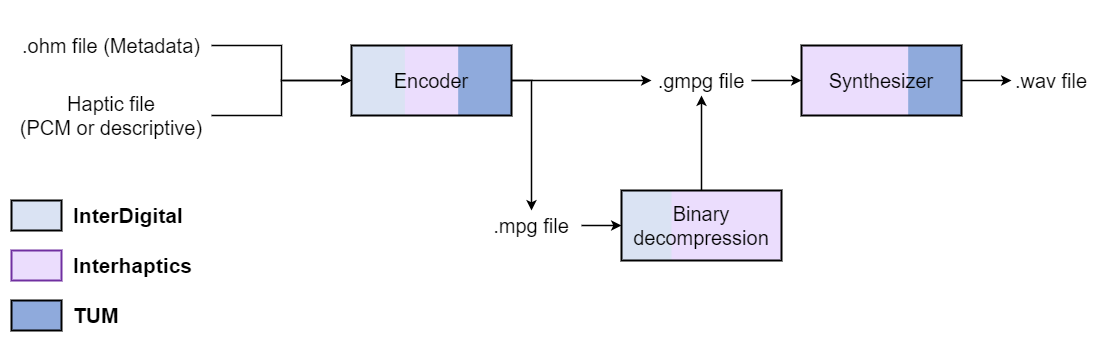

The diagram above was exported from draw.io. Its source (the exported page's mxGraphModel, read from the mxfile embedded in the PNG):
<mxGraphModel dx="1422" dy="762" grid="1" gridSize="10" guides="1" tooltips="1" connect="1" arrows="1" fold="1" page="1" pageScale="1" pageWidth="850" pageHeight="1100" math="0" shadow="0">
  <root>
    <mxCell id="0" />
    <mxCell id="1" parent="0" />
    <mxCell id="Na3cEOaPck8NqZLjMFLH-56" value="" style="group" vertex="1" connectable="0" parent="1">
      <mxGeometry x="900" y="525" width="160" height="70" as="geometry" />
    </mxCell>
    <mxCell id="Na3cEOaPck8NqZLjMFLH-58" value="" style="rounded=0;whiteSpace=wrap;html=1;fontSize=20;align=center;fillColor=#EBDDFD;strokeWidth=2;strokeColor=none;gradientDirection=east;" vertex="1" parent="Na3cEOaPck8NqZLjMFLH-56">
      <mxGeometry width="112.59" height="70" as="geometry" />
    </mxCell>
    <mxCell id="Na3cEOaPck8NqZLjMFLH-59" value="" style="rounded=0;whiteSpace=wrap;html=1;fontSize=20;align=center;fillColor=#8FAADC;strokeWidth=2;strokeColor=none;gradientDirection=east;" vertex="1" parent="Na3cEOaPck8NqZLjMFLH-56">
      <mxGeometry x="106.66666666666667" width="53.333333333333336" height="70" as="geometry" />
    </mxCell>
    <mxCell id="Na3cEOaPck8NqZLjMFLH-60" value="Synthesizer" style="rounded=0;whiteSpace=wrap;html=1;fontSize=20;align=center;fillColor=none;strokeWidth=2;strokeColor=#000000;gradientDirection=east;gradientColor=#EBDDFD;" vertex="1" parent="Na3cEOaPck8NqZLjMFLH-56">
      <mxGeometry width="160" height="70" as="geometry" />
    </mxCell>
    <mxCell id="l54Q_D6mOzUxOs0jOwQW-73" value=".gmpg file" style="text;html=1;strokeColor=none;fillColor=none;align=center;verticalAlign=middle;whiteSpace=wrap;rounded=0;fontSize=20;" parent="1" vertex="1">
      <mxGeometry x="750" y="545" width="100" height="30" as="geometry" />
    </mxCell>
    <mxCell id="l54Q_D6mOzUxOs0jOwQW-85" value="" style="group" parent="1" vertex="1" connectable="0">
      <mxGeometry x="110" y="680" width="150" height="130" as="geometry" />
    </mxCell>
    <mxCell id="l54Q_D6mOzUxOs0jOwQW-82" value="" style="group" parent="l54Q_D6mOzUxOs0jOwQW-85" vertex="1" connectable="0">
      <mxGeometry width="150" height="30" as="geometry" />
    </mxCell>
    <mxCell id="l54Q_D6mOzUxOs0jOwQW-6" value="" style="rounded=0;whiteSpace=wrap;html=1;fontSize=20;align=center;fillColor=#DAE3F3;strokeWidth=2;" parent="l54Q_D6mOzUxOs0jOwQW-82" vertex="1">
      <mxGeometry width="50" height="30" as="geometry" />
    </mxCell>
    <mxCell id="l54Q_D6mOzUxOs0jOwQW-79" value="InterDigital" style="text;html=1;strokeColor=none;fillColor=none;align=left;verticalAlign=middle;whiteSpace=wrap;rounded=0;fontSize=21;fontStyle=1" parent="l54Q_D6mOzUxOs0jOwQW-82" vertex="1">
      <mxGeometry x="60" width="90" height="30" as="geometry" />
    </mxCell>
    <mxCell id="l54Q_D6mOzUxOs0jOwQW-83" value="" style="group" parent="l54Q_D6mOzUxOs0jOwQW-85" vertex="1" connectable="0">
      <mxGeometry y="50" width="150" height="30" as="geometry" />
    </mxCell>
    <mxCell id="l54Q_D6mOzUxOs0jOwQW-8" value="" style="rounded=0;whiteSpace=wrap;html=1;fontSize=20;align=center;fillColor=#EBDDFD;strokeColor=#7030A0;strokeWidth=2;" parent="l54Q_D6mOzUxOs0jOwQW-83" vertex="1">
      <mxGeometry width="50" height="30" as="geometry" />
    </mxCell>
    <mxCell id="l54Q_D6mOzUxOs0jOwQW-80" value="Interhaptics" style="text;html=1;strokeColor=none;fillColor=none;align=left;verticalAlign=middle;whiteSpace=wrap;rounded=0;fontSize=21;fontStyle=1" parent="l54Q_D6mOzUxOs0jOwQW-83" vertex="1">
      <mxGeometry x="60" width="90" height="30" as="geometry" />
    </mxCell>
    <mxCell id="l54Q_D6mOzUxOs0jOwQW-84" value="" style="group" parent="l54Q_D6mOzUxOs0jOwQW-85" vertex="1" connectable="0">
      <mxGeometry y="100" width="150" height="30" as="geometry" />
    </mxCell>
    <mxCell id="l54Q_D6mOzUxOs0jOwQW-9" value="" style="rounded=0;whiteSpace=wrap;html=1;fontSize=20;align=center;fillColor=#8FAADC;strokeWidth=2;" parent="l54Q_D6mOzUxOs0jOwQW-84" vertex="1">
      <mxGeometry width="50" height="30" as="geometry" />
    </mxCell>
    <mxCell id="l54Q_D6mOzUxOs0jOwQW-81" value="TUM" style="text;html=1;strokeColor=none;fillColor=none;align=left;verticalAlign=middle;whiteSpace=wrap;rounded=0;fontSize=21;fontStyle=1" parent="l54Q_D6mOzUxOs0jOwQW-84" vertex="1">
      <mxGeometry x="60" width="90" height="30" as="geometry" />
    </mxCell>
    <mxCell id="Na3cEOaPck8NqZLjMFLH-14" value="" style="group" vertex="1" connectable="0" parent="1">
      <mxGeometry x="450" y="525" width="160" height="70" as="geometry" />
    </mxCell>
    <mxCell id="Na3cEOaPck8NqZLjMFLH-13" value="" style="group" vertex="1" connectable="0" parent="Na3cEOaPck8NqZLjMFLH-14">
      <mxGeometry width="160" height="70" as="geometry" />
    </mxCell>
    <mxCell id="Na3cEOaPck8NqZLjMFLH-10" value="" style="rounded=0;whiteSpace=wrap;html=1;fontSize=20;align=center;fillColor=#DAE3F3;strokeWidth=2;strokeColor=none;gradientDirection=east;" vertex="1" parent="Na3cEOaPck8NqZLjMFLH-13">
      <mxGeometry width="59.25925925925926" height="70" as="geometry" />
    </mxCell>
    <mxCell id="Na3cEOaPck8NqZLjMFLH-5" value="" style="rounded=0;whiteSpace=wrap;html=1;fontSize=20;align=center;fillColor=#EBDDFD;strokeWidth=2;strokeColor=none;gradientDirection=east;" vertex="1" parent="Na3cEOaPck8NqZLjMFLH-13">
      <mxGeometry x="53.333333333333336" width="59.25925925925926" height="70" as="geometry" />
    </mxCell>
    <mxCell id="Na3cEOaPck8NqZLjMFLH-9" value="" style="rounded=0;whiteSpace=wrap;html=1;fontSize=20;align=center;fillColor=#8FAADC;strokeWidth=2;strokeColor=none;gradientDirection=east;" vertex="1" parent="Na3cEOaPck8NqZLjMFLH-13">
      <mxGeometry x="106.66666666666667" width="53.333333333333336" height="70" as="geometry" />
    </mxCell>
    <mxCell id="Na3cEOaPck8NqZLjMFLH-7" value="Encoder" style="rounded=0;whiteSpace=wrap;html=1;fontSize=20;align=center;fillColor=none;strokeWidth=2;strokeColor=#000000;gradientDirection=east;gradientColor=#EBDDFD;" vertex="1" parent="Na3cEOaPck8NqZLjMFLH-14">
      <mxGeometry width="160" height="70" as="geometry" />
    </mxCell>
    <mxCell id="Na3cEOaPck8NqZLjMFLH-15" value="" style="group" vertex="1" connectable="0" parent="1">
      <mxGeometry x="110" y="490" width="200" height="140" as="geometry" />
    </mxCell>
    <mxCell id="l54Q_D6mOzUxOs0jOwQW-4" value="Haptic file&lt;br&gt;(PCM or descriptive)" style="text;html=1;strokeColor=none;fillColor=none;align=center;verticalAlign=middle;whiteSpace=wrap;rounded=0;fontSize=20;" parent="Na3cEOaPck8NqZLjMFLH-15" vertex="1">
      <mxGeometry y="70" width="200" height="70" as="geometry" />
    </mxCell>
    <mxCell id="Na3cEOaPck8NqZLjMFLH-2" value=".ohm file (Metadata)" style="text;html=1;strokeColor=none;fillColor=none;align=center;verticalAlign=middle;whiteSpace=wrap;rounded=0;fontSize=20;" vertex="1" parent="Na3cEOaPck8NqZLjMFLH-15">
      <mxGeometry width="200" height="70" as="geometry" />
    </mxCell>
    <mxCell id="Na3cEOaPck8NqZLjMFLH-16" style="edgeStyle=orthogonalEdgeStyle;rounded=0;jumpStyle=line;jumpSize=15;orthogonalLoop=1;jettySize=auto;html=1;fontSize=21;strokeWidth=1.5;" edge="1" parent="1" source="Na3cEOaPck8NqZLjMFLH-2" target="Na3cEOaPck8NqZLjMFLH-7">
      <mxGeometry relative="1" as="geometry" />
    </mxCell>
    <mxCell id="Na3cEOaPck8NqZLjMFLH-17" style="edgeStyle=orthogonalEdgeStyle;rounded=0;jumpStyle=line;jumpSize=15;orthogonalLoop=1;jettySize=auto;html=1;fontSize=21;strokeWidth=1.5;" edge="1" parent="1" source="l54Q_D6mOzUxOs0jOwQW-4" target="Na3cEOaPck8NqZLjMFLH-7">
      <mxGeometry relative="1" as="geometry" />
    </mxCell>
    <mxCell id="Na3cEOaPck8NqZLjMFLH-18" style="edgeStyle=orthogonalEdgeStyle;rounded=0;jumpStyle=line;jumpSize=15;orthogonalLoop=1;jettySize=auto;html=1;fontSize=21;strokeWidth=1.5;" edge="1" parent="1" source="Na3cEOaPck8NqZLjMFLH-7" target="l54Q_D6mOzUxOs0jOwQW-73">
      <mxGeometry relative="1" as="geometry" />
    </mxCell>
    <mxCell id="Na3cEOaPck8NqZLjMFLH-20" style="edgeStyle=orthogonalEdgeStyle;rounded=0;jumpStyle=line;jumpSize=15;orthogonalLoop=1;jettySize=auto;html=1;fontSize=21;strokeWidth=1.5;exitX=1;exitY=0.5;exitDx=0;exitDy=0;entryX=0.5;entryY=0;entryDx=0;entryDy=0;" edge="1" parent="1" source="Na3cEOaPck8NqZLjMFLH-7" target="Na3cEOaPck8NqZLjMFLH-33">
      <mxGeometry relative="1" as="geometry">
        <mxPoint x="620" y="570.0000000000001" as="sourcePoint" />
        <mxPoint x="680" y="730" as="targetPoint" />
        <Array as="points">
          <mxPoint x="630" y="560" />
        </Array>
      </mxGeometry>
    </mxCell>
    <mxCell id="Na3cEOaPck8NqZLjMFLH-29" style="edgeStyle=orthogonalEdgeStyle;rounded=0;jumpStyle=line;jumpSize=15;orthogonalLoop=1;jettySize=auto;html=1;fontSize=21;strokeWidth=1.5;exitX=1;exitY=0.5;exitDx=0;exitDy=0;entryX=0;entryY=0.5;entryDx=0;entryDy=0;" edge="1" parent="1" source="l54Q_D6mOzUxOs0jOwQW-73" target="Na3cEOaPck8NqZLjMFLH-60">
      <mxGeometry relative="1" as="geometry">
        <mxPoint x="860" y="600" as="sourcePoint" />
        <mxPoint x="870" y="570" as="targetPoint" />
      </mxGeometry>
    </mxCell>
    <mxCell id="Na3cEOaPck8NqZLjMFLH-30" style="edgeStyle=orthogonalEdgeStyle;rounded=0;jumpStyle=line;jumpSize=15;orthogonalLoop=1;jettySize=auto;html=1;fontSize=21;strokeWidth=1.5;entryX=0;entryY=0.5;entryDx=0;entryDy=0;exitX=1;exitY=0.5;exitDx=0;exitDy=0;" edge="1" parent="1" source="Na3cEOaPck8NqZLjMFLH-60" target="Na3cEOaPck8NqZLjMFLH-31">
      <mxGeometry relative="1" as="geometry">
        <mxPoint x="1080" y="550" as="sourcePoint" />
        <mxPoint x="1139.9999999999995" y="559.4100000000001" as="targetPoint" />
      </mxGeometry>
    </mxCell>
    <mxCell id="Na3cEOaPck8NqZLjMFLH-31" value=".wav file" style="text;html=1;strokeColor=none;fillColor=none;align=center;verticalAlign=middle;whiteSpace=wrap;rounded=0;fontSize=20;" vertex="1" parent="1">
      <mxGeometry x="1110" y="545" width="80" height="30" as="geometry" />
    </mxCell>
    <mxCell id="Na3cEOaPck8NqZLjMFLH-46" style="edgeStyle=orthogonalEdgeStyle;rounded=0;jumpStyle=line;jumpSize=15;orthogonalLoop=1;jettySize=auto;html=1;entryX=0;entryY=0.5;entryDx=0;entryDy=0;fontSize=21;strokeWidth=1.5;" edge="1" parent="1" source="Na3cEOaPck8NqZLjMFLH-33" target="Na3cEOaPck8NqZLjMFLH-53">
      <mxGeometry relative="1" as="geometry">
        <mxPoint x="720" y="705" as="targetPoint" />
      </mxGeometry>
    </mxCell>
    <mxCell id="Na3cEOaPck8NqZLjMFLH-33" value=".mpg file" style="text;html=1;strokeColor=none;fillColor=none;align=center;verticalAlign=middle;whiteSpace=wrap;rounded=0;fontSize=20;" vertex="1" parent="1">
      <mxGeometry x="580" y="690" width="100" height="30" as="geometry" />
    </mxCell>
    <mxCell id="Na3cEOaPck8NqZLjMFLH-47" style="edgeStyle=orthogonalEdgeStyle;rounded=0;jumpStyle=line;jumpSize=15;orthogonalLoop=1;jettySize=auto;html=1;fontSize=21;strokeWidth=1.5;entryX=0.5;entryY=1;entryDx=0;entryDy=0;exitX=0.5;exitY=0;exitDx=0;exitDy=0;" edge="1" parent="1" source="Na3cEOaPck8NqZLjMFLH-53" target="l54Q_D6mOzUxOs0jOwQW-73">
      <mxGeometry relative="1" as="geometry">
        <mxPoint x="800" y="670" as="sourcePoint" />
        <mxPoint x="800" y="600" as="targetPoint" />
      </mxGeometry>
    </mxCell>
    <mxCell id="Na3cEOaPck8NqZLjMFLH-49" value="" style="group" vertex="1" connectable="0" parent="1">
      <mxGeometry x="720" y="670" width="160" height="70" as="geometry" />
    </mxCell>
    <mxCell id="Na3cEOaPck8NqZLjMFLH-50" value="" style="rounded=0;whiteSpace=wrap;html=1;fontSize=20;align=center;fillColor=#DAE3F3;strokeWidth=2;strokeColor=none;gradientDirection=east;" vertex="1" parent="Na3cEOaPck8NqZLjMFLH-49">
      <mxGeometry width="59.25925925925926" height="70" as="geometry" />
    </mxCell>
    <mxCell id="Na3cEOaPck8NqZLjMFLH-51" value="" style="rounded=0;whiteSpace=wrap;html=1;fontSize=20;align=center;fillColor=#EBDDFD;strokeWidth=2;strokeColor=none;gradientDirection=east;" vertex="1" parent="Na3cEOaPck8NqZLjMFLH-49">
      <mxGeometry x="50" width="110" height="70" as="geometry" />
    </mxCell>
    <mxCell id="Na3cEOaPck8NqZLjMFLH-53" value="Binary decompression" style="rounded=0;whiteSpace=wrap;html=1;fontSize=20;align=center;fillColor=none;strokeWidth=2;strokeColor=#000000;gradientDirection=east;gradientColor=#EBDDFD;" vertex="1" parent="Na3cEOaPck8NqZLjMFLH-49">
      <mxGeometry width="160" height="70" as="geometry" />
    </mxCell>
  </root>
</mxGraphModel>